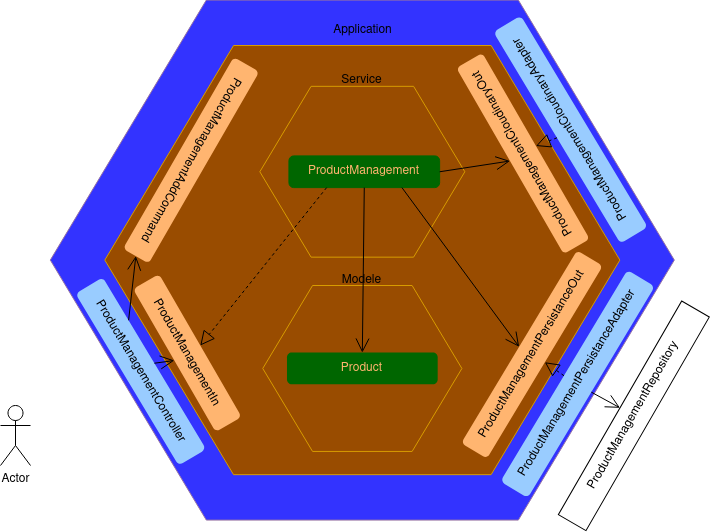

The diagram above was exported from draw.io. Its source (the exported page's mxGraphModel, read from the mxfile embedded in the PNG):
<mxGraphModel dx="924" dy="506" grid="1" gridSize="10" guides="1" tooltips="1" connect="1" arrows="1" fold="1" page="1" pageScale="1" pageWidth="850" pageHeight="1100" math="0" shadow="0">
  <root>
    <mxCell id="0" />
    <mxCell id="1" parent="0" />
    <mxCell id="ptxwS9t30BY3VEuVu5gd-1" value="" style="verticalLabelPosition=bottom;verticalAlign=top;html=1;shape=mxgraph.basic.polygon;polyCoords=[[0.25,0],[0.75,0],[1,0.5],[1,0.5],[0.75,1],[0.25,1],[0,0.5],[0,0.5]];polyline=0;fillColor=#3333FF;strokeColor=#9673a6;" parent="1" vertex="1">
      <mxGeometry x="119.82" y="114.59" width="624.01" height="520" as="geometry" />
    </mxCell>
    <mxCell id="ptxwS9t30BY3VEuVu5gd-2" value="ProductManagementController" style="html=1;whiteSpace=wrap;rotation=59;direction=west;glass=0;strokeColor=none;fillColor=#99CCFF;shadow=0;rounded=1;" parent="1" vertex="1">
      <mxGeometry x="110" y="470" width="200.5" height="31.88" as="geometry" />
    </mxCell>
    <mxCell id="ptxwS9t30BY3VEuVu5gd-3" value="Adapters" style="text;html=1;align=center;verticalAlign=middle;resizable=0;points=[];autosize=1;strokeColor=none;fillColor=none;" parent="1" vertex="1">
      <mxGeometry x="331.28" y="170.83" width="70" height="30" as="geometry" />
    </mxCell>
    <mxCell id="ptxwS9t30BY3VEuVu5gd-4" value="" style="verticalLabelPosition=bottom;verticalAlign=top;html=1;shape=mxgraph.basic.polygon;polyCoords=[[0.25,0],[0.75,0],[1,0.5],[1,0.5],[0.75,1],[0.25,1],[0,0.5],[0,0.5]];polyline=0;fillColor=#994C00;strokeColor=#d79b00;" parent="1" vertex="1">
      <mxGeometry x="174.33" y="160" width="515" height="429.17" as="geometry" />
    </mxCell>
    <mxCell id="ptxwS9t30BY3VEuVu5gd-5" value="Application" style="text;html=1;align=center;verticalAlign=middle;resizable=0;points=[];autosize=1;strokeColor=none;fillColor=none;" parent="1" vertex="1">
      <mxGeometry x="391.82" y="130" width="80" height="30" as="geometry" />
    </mxCell>
    <mxCell id="ptxwS9t30BY3VEuVu5gd-6" value="ProductManagementIn" style="html=1;whiteSpace=wrap;rotation=60;direction=west;glass=0;strokeColor=none;fillColor=#FFB570;shadow=0;rounded=1;flipV=0;flipH=0;fontColor=#000000;" parent="1" vertex="1">
      <mxGeometry x="174.33" y="452.5" width="165" height="30" as="geometry" />
    </mxCell>
    <mxCell id="ptxwS9t30BY3VEuVu5gd-7" value="ProductManagementAddCommand" style="html=1;whiteSpace=wrap;rotation=-240;direction=west;glass=0;strokeColor=none;fillColor=#FFB570;shadow=0;rounded=1;fontColor=#000000;" parent="1" vertex="1">
      <mxGeometry x="150" y="260" width="221.28" height="29.53" as="geometry" />
    </mxCell>
    <mxCell id="ptxwS9t30BY3VEuVu5gd-8" value="" style="verticalLabelPosition=bottom;verticalAlign=top;html=1;shape=mxgraph.basic.polygon;polyCoords=[[0.25,0],[0.75,0],[1,0.5],[1,0.5],[0.75,1],[0.25,1],[0,0.5],[0,0.5]];polyline=0;fillColor=#994C00;strokeColor=#d79b00;" parent="1" vertex="1">
      <mxGeometry x="329.33" y="200.83" width="205" height="170.83" as="geometry" />
    </mxCell>
    <mxCell id="ptxwS9t30BY3VEuVu5gd-9" value="" style="verticalLabelPosition=bottom;verticalAlign=top;html=1;shape=mxgraph.basic.polygon;polyCoords=[[0.25,0],[0.75,0],[1,0.5],[1,0.5],[0.75,1],[0.25,1],[0,0.5],[0,0.5]];polyline=0;fillColor=#994C00;strokeColor=#d79b00;" parent="1" vertex="1">
      <mxGeometry x="332.27" y="399.99999999999994" width="199.13" height="165.94" as="geometry" />
    </mxCell>
    <mxCell id="ptxwS9t30BY3VEuVu5gd-10" value="ProductManagementPersistanceOut" style="html=1;whiteSpace=wrap;rotation=301;direction=west;glass=0;strokeColor=none;fillColor=#FFB570;shadow=0;rounded=1;flipV=0;flipH=0;fontColor=#000000;" parent="1" vertex="1">
      <mxGeometry x="489" y="454" width="225" height="30" as="geometry" />
    </mxCell>
    <mxCell id="ptxwS9t30BY3VEuVu5gd-11" value="ProductManagementCloudinaryOut" style="html=1;whiteSpace=wrap;rotation=-120;direction=east;glass=0;strokeColor=none;fillColor=#FFB570;shadow=0;rounded=1;flipV=0;flipH=0;fontColor=#000000;" parent="1" vertex="1">
      <mxGeometry x="485" y="253" width="215" height="30" as="geometry" />
    </mxCell>
    <mxCell id="ptxwS9t30BY3VEuVu5gd-12" value="ProductManagementPersistanceAdapter" style="html=1;whiteSpace=wrap;rotation=301;direction=west;glass=0;strokeColor=none;fillColor=#99CCFF;shadow=0;rounded=1;" parent="1" vertex="1">
      <mxGeometry x="523.8199999999999" y="482.5" width="246.67" height="31.88" as="geometry" />
    </mxCell>
    <mxCell id="ptxwS9t30BY3VEuVu5gd-13" value="ProductManagementCloudinaryAdapter" style="html=1;whiteSpace=wrap;rotation=239;direction=west;glass=0;strokeColor=none;fillColor=#99CCFF;shadow=0;rounded=1;" parent="1" vertex="1">
      <mxGeometry x="516.8199999999999" y="228.12" width="246.67" height="31.88" as="geometry" />
    </mxCell>
    <mxCell id="ptxwS9t30BY3VEuVu5gd-14" value="ProductManagementRepository" style="html=1;whiteSpace=wrap;rotation=-60;direction=west;glass=0;strokeColor=default;fillColor=none;shadow=0;rounded=0;" parent="1" vertex="1">
      <mxGeometry x="579.9999999999999" y="514.38" width="246.67" height="31.88" as="geometry" />
    </mxCell>
    <mxCell id="ptxwS9t30BY3VEuVu5gd-15" value="Service" style="text;html=1;align=center;verticalAlign=middle;resizable=0;points=[];autosize=1;strokeColor=none;fillColor=none;" parent="1" vertex="1">
      <mxGeometry x="400.84" y="179.99999999999997" width="60" height="30" as="geometry" />
    </mxCell>
    <mxCell id="ptxwS9t30BY3VEuVu5gd-16" value="Modele" style="text;html=1;align=center;verticalAlign=middle;resizable=0;points=[];autosize=1;strokeColor=none;fillColor=none;" parent="1" vertex="1">
      <mxGeometry x="401.28" y="379.99999999999994" width="60" height="30" as="geometry" />
    </mxCell>
    <mxCell id="ptxwS9t30BY3VEuVu5gd-17" value="ProductManagement" style="html=1;whiteSpace=wrap;rotation=0;direction=east;glass=0;strokeColor=#006600;fillColor=#006600;shadow=0;rounded=1;flipV=0;flipH=0;fontColor=#FFB570;" parent="1" vertex="1">
      <mxGeometry x="358.43" y="270.39" width="150.7" height="31.72" as="geometry" />
    </mxCell>
    <mxCell id="ptxwS9t30BY3VEuVu5gd-18" value="Product" style="html=1;whiteSpace=wrap;rotation=0;direction=east;glass=0;strokeColor=none;fillColor=#006600;shadow=0;rounded=1;flipV=0;flipH=0;fontColor=#FFB570;" parent="1" vertex="1">
      <mxGeometry x="356.48" y="467.11" width="150.7" height="31.72" as="geometry" />
    </mxCell>
    <mxCell id="ptxwS9t30BY3VEuVu5gd-19" value="Actor" style="shape=umlActor;verticalLabelPosition=bottom;verticalAlign=top;html=1;" parent="1" vertex="1">
      <mxGeometry x="70" y="520" width="30" height="60" as="geometry" />
    </mxCell>
    <mxCell id="ptxwS9t30BY3VEuVu5gd-20" value="" style="endArrow=open;endSize=12;html=1;rounded=0;entryX=0.5;entryY=0;entryDx=0;entryDy=0;exitX=0.5;exitY=1;exitDx=0;exitDy=0;" parent="1" source="ptxwS9t30BY3VEuVu5gd-2" target="ptxwS9t30BY3VEuVu5gd-6" edge="1">
      <mxGeometry x="0.2842" y="-24" width="160" relative="1" as="geometry">
        <mxPoint x="80" y="580" as="sourcePoint" />
        <mxPoint x="240" y="580" as="targetPoint" />
        <mxPoint as="offset" />
      </mxGeometry>
    </mxCell>
    <mxCell id="ptxwS9t30BY3VEuVu5gd-21" value="" style="endArrow=block;dashed=1;endFill=0;endSize=12;html=1;rounded=0;entryX=0.5;entryY=1;entryDx=0;entryDy=0;exitX=0.25;exitY=1;exitDx=0;exitDy=0;" parent="1" source="ptxwS9t30BY3VEuVu5gd-17" target="ptxwS9t30BY3VEuVu5gd-6" edge="1">
      <mxGeometry width="160" relative="1" as="geometry">
        <mxPoint x="300.84000000000003" y="390" as="sourcePoint" />
        <mxPoint x="460.84000000000003" y="390" as="targetPoint" />
      </mxGeometry>
    </mxCell>
    <mxCell id="ptxwS9t30BY3VEuVu5gd-24" value="" style="endArrow=open;endSize=12;html=1;rounded=0;entryX=0.5;entryY=0;entryDx=0;entryDy=0;exitX=0.5;exitY=1;exitDx=0;exitDy=0;" parent="1" source="ptxwS9t30BY3VEuVu5gd-17" target="ptxwS9t30BY3VEuVu5gd-18" edge="1">
      <mxGeometry x="0.2842" y="-24" width="160" relative="1" as="geometry">
        <mxPoint x="319.33" y="455" as="sourcePoint" />
        <mxPoint x="339.33" y="452" as="targetPoint" />
        <mxPoint as="offset" />
      </mxGeometry>
    </mxCell>
    <mxCell id="ptxwS9t30BY3VEuVu5gd-25" value="" style="endArrow=open;endSize=12;html=1;rounded=0;entryX=0;entryY=0.5;entryDx=0;entryDy=0;exitX=0.75;exitY=1;exitDx=0;exitDy=0;" parent="1" source="ptxwS9t30BY3VEuVu5gd-2" target="ptxwS9t30BY3VEuVu5gd-7" edge="1">
      <mxGeometry x="0.2842" y="-24" width="160" relative="1" as="geometry">
        <mxPoint x="481" y="312" as="sourcePoint" />
        <mxPoint x="480" y="477" as="targetPoint" />
        <mxPoint as="offset" />
      </mxGeometry>
    </mxCell>
    <mxCell id="ptxwS9t30BY3VEuVu5gd-26" value="" style="endArrow=open;endSize=12;html=1;rounded=0;entryX=0.5;entryY=0;entryDx=0;entryDy=0;exitX=1;exitY=0.5;exitDx=0;exitDy=0;" parent="1" source="ptxwS9t30BY3VEuVu5gd-17" target="ptxwS9t30BY3VEuVu5gd-11" edge="1">
      <mxGeometry x="0.2842" y="-24" width="160" relative="1" as="geometry">
        <mxPoint x="481" y="312" as="sourcePoint" />
        <mxPoint x="480" y="477" as="targetPoint" />
        <mxPoint as="offset" />
      </mxGeometry>
    </mxCell>
    <mxCell id="ptxwS9t30BY3VEuVu5gd-27" value="" style="endArrow=open;endSize=12;html=1;rounded=0;entryX=0.5;entryY=1;entryDx=0;entryDy=0;exitX=0.75;exitY=1;exitDx=0;exitDy=0;" parent="1" source="ptxwS9t30BY3VEuVu5gd-17" target="ptxwS9t30BY3VEuVu5gd-10" edge="1">
      <mxGeometry x="0.2842" y="-24" width="160" relative="1" as="geometry">
        <mxPoint x="519" y="296" as="sourcePoint" />
        <mxPoint x="595" y="283" as="targetPoint" />
        <mxPoint as="offset" />
      </mxGeometry>
    </mxCell>
    <mxCell id="ptxwS9t30BY3VEuVu5gd-28" value="" style="endArrow=block;dashed=1;endFill=0;endSize=12;html=1;rounded=0;entryX=0.5;entryY=0;entryDx=0;entryDy=0;exitX=0.5;exitY=1;exitDx=0;exitDy=0;" parent="1" source="ptxwS9t30BY3VEuVu5gd-12" target="ptxwS9t30BY3VEuVu5gd-10" edge="1">
      <mxGeometry width="160" relative="1" as="geometry">
        <mxPoint x="500" y="460" as="sourcePoint" />
        <mxPoint x="660" y="460" as="targetPoint" />
      </mxGeometry>
    </mxCell>
    <mxCell id="ptxwS9t30BY3VEuVu5gd-29" value="" style="endArrow=block;dashed=1;endFill=0;endSize=12;html=1;rounded=0;entryX=0.5;entryY=1;entryDx=0;entryDy=0;exitX=0.5;exitY=1;exitDx=0;exitDy=0;" parent="1" source="ptxwS9t30BY3VEuVu5gd-13" target="ptxwS9t30BY3VEuVu5gd-11" edge="1">
      <mxGeometry width="160" relative="1" as="geometry">
        <mxPoint x="639" y="500" as="sourcePoint" />
        <mxPoint x="625" y="488" as="targetPoint" />
      </mxGeometry>
    </mxCell>
    <mxCell id="ptxwS9t30BY3VEuVu5gd-30" value="" style="endArrow=open;endSize=12;html=1;rounded=0;entryX=0.5;entryY=1;entryDx=0;entryDy=0;exitX=0.5;exitY=0;exitDx=0;exitDy=0;" parent="1" source="ptxwS9t30BY3VEuVu5gd-12" target="ptxwS9t30BY3VEuVu5gd-14" edge="1">
      <mxGeometry x="0.2842" y="-24" width="160" relative="1" as="geometry">
        <mxPoint x="670" y="498.83000000000004" as="sourcePoint" />
        <mxPoint x="788" y="657.83" as="targetPoint" />
        <mxPoint as="offset" />
      </mxGeometry>
    </mxCell>
  </root>
</mxGraphModel>